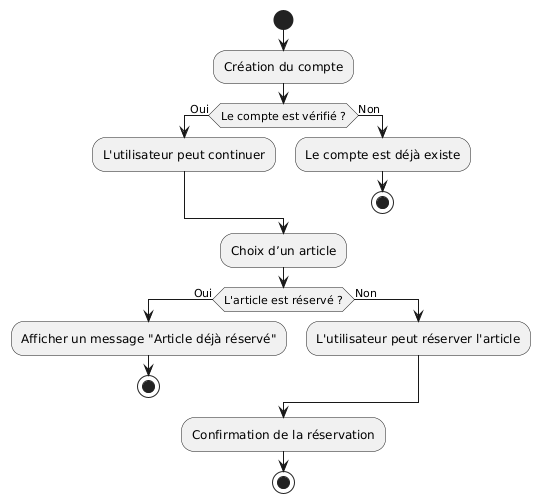

The diagram above was rendered by PlantUML. Its source (embedded in the PNG):
@startuml
start


:Création du compte;
if (Le compte est vérifié ?) then (Oui)
  :L'utilisateur peut continuer;
else (Non)
  :Le compte est déjà existe;
  stop
endif


:Choix d’un article;
if (L'article est réservé ?) then (Oui)
  :Afficher un message "Article déjà réservé";
  stop
else (Non)
  :L'utilisateur peut réserver l'article;
endif


:Confirmation de la réservation;
stop
@enduml